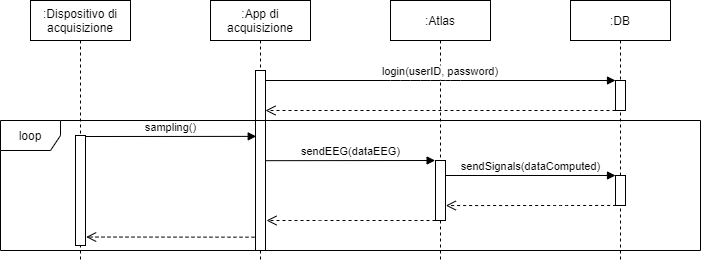

The diagram above was exported from draw.io. Its source (the exported page's mxGraphModel, read from the mxfile embedded in the PNG):
<mxGraphModel dx="2580" dy="832" grid="1" gridSize="10" guides="1" tooltips="1" connect="1" arrows="1" fold="1" page="1" pageScale="1" pageWidth="850" pageHeight="1100" math="0" shadow="0">
  <root>
    <mxCell id="0" />
    <mxCell id="1" parent="0" />
    <mxCell id="3nuBFxr9cyL0pnOWT2aG-1" value=":App di&#10;acquisizione" style="shape=umlLifeline;perimeter=lifelinePerimeter;container=1;collapsible=0;recursiveResize=0;rounded=0;shadow=0;strokeWidth=1;" parent="1" vertex="1">
      <mxGeometry x="120" y="80" width="100" height="260" as="geometry" />
    </mxCell>
    <mxCell id="3nuBFxr9cyL0pnOWT2aG-2" value="" style="points=[];perimeter=orthogonalPerimeter;rounded=0;shadow=0;strokeWidth=1;" parent="3nuBFxr9cyL0pnOWT2aG-1" vertex="1">
      <mxGeometry x="45" y="70" width="10" height="180" as="geometry" />
    </mxCell>
    <mxCell id="3nuBFxr9cyL0pnOWT2aG-5" value=":Atlas" style="shape=umlLifeline;perimeter=lifelinePerimeter;container=1;collapsible=0;recursiveResize=0;rounded=0;shadow=0;strokeWidth=1;" parent="1" vertex="1">
      <mxGeometry x="300" y="80" width="100" height="260" as="geometry" />
    </mxCell>
    <mxCell id="3nuBFxr9cyL0pnOWT2aG-6" value="" style="points=[];perimeter=orthogonalPerimeter;rounded=0;shadow=0;strokeWidth=1;" parent="3nuBFxr9cyL0pnOWT2aG-5" vertex="1">
      <mxGeometry x="45" y="160" width="10" height="60" as="geometry" />
    </mxCell>
    <mxCell id="3nuBFxr9cyL0pnOWT2aG-7" value="" style="verticalAlign=bottom;endArrow=open;dashed=1;endSize=8;shadow=0;strokeWidth=1;" parent="1" source="0NYQa-nG5iD1_wiDRsEa-2" target="3nuBFxr9cyL0pnOWT2aG-2" edge="1">
      <mxGeometry relative="1" as="geometry">
        <mxPoint x="275" y="236" as="targetPoint" />
        <mxPoint x="510" y="160" as="sourcePoint" />
        <Array as="points">
          <mxPoint x="380" y="190" />
          <mxPoint x="310" y="190" />
        </Array>
      </mxGeometry>
    </mxCell>
    <mxCell id="3nuBFxr9cyL0pnOWT2aG-8" value="login(userID, password)" style="verticalAlign=bottom;endArrow=block;shadow=0;strokeWidth=1;entryX=0;entryY=0;entryDx=0;entryDy=0;entryPerimeter=0;" parent="1" source="3nuBFxr9cyL0pnOWT2aG-2" target="0NYQa-nG5iD1_wiDRsEa-2" edge="1">
      <mxGeometry relative="1" as="geometry">
        <mxPoint x="275" y="160" as="sourcePoint" />
        <Array as="points">
          <mxPoint x="310" y="160" />
          <mxPoint x="340" y="160" />
          <mxPoint x="360" y="160" />
        </Array>
      </mxGeometry>
    </mxCell>
    <mxCell id="0NYQa-nG5iD1_wiDRsEa-1" value=":DB" style="shape=umlLifeline;perimeter=lifelinePerimeter;container=1;collapsible=0;recursiveResize=0;rounded=0;shadow=0;strokeWidth=1;" vertex="1" parent="1">
      <mxGeometry x="480" y="80" width="100" height="260" as="geometry" />
    </mxCell>
    <mxCell id="0NYQa-nG5iD1_wiDRsEa-2" value="" style="points=[];perimeter=orthogonalPerimeter;rounded=0;shadow=0;strokeWidth=1;" vertex="1" parent="0NYQa-nG5iD1_wiDRsEa-1">
      <mxGeometry x="45" y="80" width="10" height="30" as="geometry" />
    </mxCell>
    <mxCell id="0NYQa-nG5iD1_wiDRsEa-7" value="" style="points=[];perimeter=orthogonalPerimeter;rounded=0;shadow=0;strokeWidth=1;" vertex="1" parent="0NYQa-nG5iD1_wiDRsEa-1">
      <mxGeometry x="45" y="175" width="10" height="30" as="geometry" />
    </mxCell>
    <mxCell id="0NYQa-nG5iD1_wiDRsEa-6" value="loop" style="shape=umlFrame;whiteSpace=wrap;html=1;" vertex="1" parent="1">
      <mxGeometry x="-90" y="200" width="700" height="130" as="geometry" />
    </mxCell>
    <mxCell id="0NYQa-nG5iD1_wiDRsEa-10" value="sendEEG(dataEEG)" style="html=1;verticalAlign=bottom;endArrow=block;entryX=-0.039;entryY=0;entryDx=0;entryDy=0;entryPerimeter=0;exitX=1.05;exitY=0.501;exitDx=0;exitDy=0;exitPerimeter=0;" edge="1" target="3nuBFxr9cyL0pnOWT2aG-6" parent="1" source="3nuBFxr9cyL0pnOWT2aG-2">
      <mxGeometry relative="1" as="geometry">
        <mxPoint x="180" y="240" as="sourcePoint" />
        <mxPoint x="340" y="230" as="targetPoint" />
      </mxGeometry>
    </mxCell>
    <mxCell id="0NYQa-nG5iD1_wiDRsEa-11" value="" style="html=1;verticalAlign=bottom;endArrow=open;dashed=1;endSize=8;" edge="1" source="3nuBFxr9cyL0pnOWT2aG-6" parent="1">
      <mxGeometry relative="1" as="geometry">
        <mxPoint x="176" y="300" as="targetPoint" />
        <mxPoint x="410" y="287" as="sourcePoint" />
        <Array as="points">
          <mxPoint x="260" y="300" />
          <mxPoint x="220" y="300" />
        </Array>
      </mxGeometry>
    </mxCell>
    <mxCell id="0NYQa-nG5iD1_wiDRsEa-12" value="sendSignals(dataComputed)" style="html=1;verticalAlign=bottom;endArrow=block;exitX=1.022;exitY=0.25;exitDx=0;exitDy=0;exitPerimeter=0;" edge="1" parent="1" source="3nuBFxr9cyL0pnOWT2aG-6" target="0NYQa-nG5iD1_wiDRsEa-7">
      <mxGeometry relative="1" as="geometry">
        <mxPoint x="360" y="255" as="sourcePoint" />
        <mxPoint x="354.6100000000001" y="240" as="targetPoint" />
        <Array as="points" />
      </mxGeometry>
    </mxCell>
    <mxCell id="0NYQa-nG5iD1_wiDRsEa-13" value="" style="html=1;verticalAlign=bottom;endArrow=open;dashed=1;endSize=8;exitX=0.063;exitY=0.999;exitDx=0;exitDy=0;exitPerimeter=0;entryX=1.034;entryY=0.751;entryDx=0;entryDy=0;entryPerimeter=0;" edge="1" parent="1" source="0NYQa-nG5iD1_wiDRsEa-7" target="3nuBFxr9cyL0pnOWT2aG-6">
      <mxGeometry relative="1" as="geometry">
        <mxPoint x="360" y="305" as="targetPoint" />
        <mxPoint x="355" y="340" as="sourcePoint" />
        <Array as="points">
          <mxPoint x="470" y="285" />
        </Array>
      </mxGeometry>
    </mxCell>
    <mxCell id="0NYQa-nG5iD1_wiDRsEa-14" value=":Dispositivo di&#10;acquisizione" style="shape=umlLifeline;perimeter=lifelinePerimeter;container=1;collapsible=0;recursiveResize=0;rounded=0;shadow=0;strokeWidth=1;" vertex="1" parent="1">
      <mxGeometry x="-60" y="80" width="100" height="260" as="geometry" />
    </mxCell>
    <mxCell id="0NYQa-nG5iD1_wiDRsEa-15" value="" style="points=[];perimeter=orthogonalPerimeter;rounded=0;shadow=0;strokeWidth=1;" vertex="1" parent="0NYQa-nG5iD1_wiDRsEa-14">
      <mxGeometry x="45" y="135" width="10" height="110" as="geometry" />
    </mxCell>
    <mxCell id="0NYQa-nG5iD1_wiDRsEa-16" value="sampling()" style="html=1;verticalAlign=bottom;endArrow=block;entryX=0.074;entryY=0.366;entryDx=0;entryDy=0;entryPerimeter=0;" edge="1" parent="1" target="3nuBFxr9cyL0pnOWT2aG-2">
      <mxGeometry relative="1" as="geometry">
        <mxPoint x="-5" y="216" as="sourcePoint" />
        <mxPoint x="354.6099999999999" y="250" as="targetPoint" />
      </mxGeometry>
    </mxCell>
    <mxCell id="0NYQa-nG5iD1_wiDRsEa-17" value="" style="html=1;verticalAlign=bottom;endArrow=open;dashed=1;endSize=8;entryX=1.063;entryY=0.923;entryDx=0;entryDy=0;entryPerimeter=0;exitX=-0.1;exitY=0.926;exitDx=0;exitDy=0;exitPerimeter=0;" edge="1" parent="1" source="3nuBFxr9cyL0pnOWT2aG-2" target="0NYQa-nG5iD1_wiDRsEa-15">
      <mxGeometry relative="1" as="geometry">
        <mxPoint x="186" y="310" as="targetPoint" />
        <mxPoint x="355" y="310" as="sourcePoint" />
        <Array as="points" />
      </mxGeometry>
    </mxCell>
  </root>
</mxGraphModel>